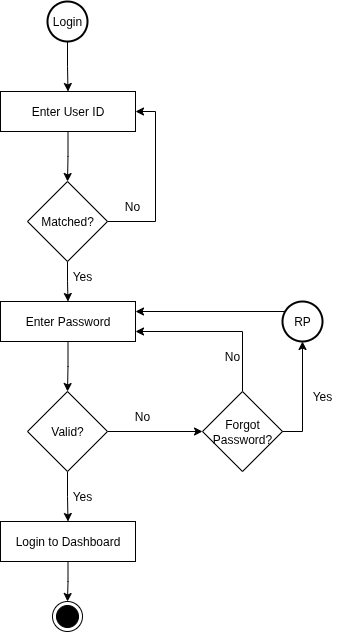

The diagram above was exported from draw.io. Its source (the exported page's mxGraphModel, read from the mxfile embedded in the PNG):
<mxGraphModel dx="872" dy="486" grid="1" gridSize="10" guides="1" tooltips="1" connect="1" arrows="1" fold="1" page="1" pageScale="1" pageWidth="850" pageHeight="1100" math="0" shadow="0">
  <root>
    <mxCell id="0" />
    <mxCell id="1" parent="0" />
    <mxCell id="tSb2kVTNdMHyD1WS6iE8-15" style="edgeStyle=orthogonalEdgeStyle;rounded=0;orthogonalLoop=1;jettySize=auto;html=1;exitX=0.5;exitY=1;exitDx=0;exitDy=0;exitPerimeter=0;entryX=0.5;entryY=0;entryDx=0;entryDy=0;" parent="1" source="tSb2kVTNdMHyD1WS6iE8-2" target="tSb2kVTNdMHyD1WS6iE8-6" edge="1">
      <mxGeometry relative="1" as="geometry" />
    </mxCell>
    <mxCell id="tSb2kVTNdMHyD1WS6iE8-2" value="Login" style="strokeWidth=2;html=1;shape=mxgraph.flowchart.start_2;whiteSpace=wrap;" parent="1" vertex="1">
      <mxGeometry x="405" y="30" width="40" height="40" as="geometry" />
    </mxCell>
    <mxCell id="tSb2kVTNdMHyD1WS6iE8-16" style="edgeStyle=orthogonalEdgeStyle;rounded=0;orthogonalLoop=1;jettySize=auto;html=1;exitX=0.5;exitY=1;exitDx=0;exitDy=0;entryX=0.5;entryY=0;entryDx=0;entryDy=0;" parent="1" source="tSb2kVTNdMHyD1WS6iE8-6" target="tSb2kVTNdMHyD1WS6iE8-8" edge="1">
      <mxGeometry relative="1" as="geometry" />
    </mxCell>
    <mxCell id="tSb2kVTNdMHyD1WS6iE8-6" value="Enter User ID" style="rounded=0;whiteSpace=wrap;html=1;" parent="1" vertex="1">
      <mxGeometry x="358" y="120" width="135" height="40" as="geometry" />
    </mxCell>
    <mxCell id="tSb2kVTNdMHyD1WS6iE8-18" style="edgeStyle=orthogonalEdgeStyle;rounded=0;orthogonalLoop=1;jettySize=auto;html=1;exitX=0.5;exitY=1;exitDx=0;exitDy=0;entryX=0.5;entryY=0;entryDx=0;entryDy=0;" parent="1" source="tSb2kVTNdMHyD1WS6iE8-7" target="tSb2kVTNdMHyD1WS6iE8-9" edge="1">
      <mxGeometry relative="1" as="geometry" />
    </mxCell>
    <mxCell id="tSb2kVTNdMHyD1WS6iE8-7" value="Enter Password" style="rounded=0;whiteSpace=wrap;html=1;" parent="1" vertex="1">
      <mxGeometry x="358" y="330" width="135" height="40" as="geometry" />
    </mxCell>
    <mxCell id="tSb2kVTNdMHyD1WS6iE8-17" style="edgeStyle=orthogonalEdgeStyle;rounded=0;orthogonalLoop=1;jettySize=auto;html=1;exitX=0.5;exitY=1;exitDx=0;exitDy=0;entryX=0.5;entryY=0;entryDx=0;entryDy=0;" parent="1" source="tSb2kVTNdMHyD1WS6iE8-8" target="tSb2kVTNdMHyD1WS6iE8-7" edge="1">
      <mxGeometry relative="1" as="geometry" />
    </mxCell>
    <mxCell id="BLvUMWSe898QMNke5hr--1" style="edgeStyle=orthogonalEdgeStyle;rounded=0;orthogonalLoop=1;jettySize=auto;html=1;exitX=1;exitY=0.5;exitDx=0;exitDy=0;entryX=1;entryY=0.5;entryDx=0;entryDy=0;" edge="1" parent="1" source="tSb2kVTNdMHyD1WS6iE8-8" target="tSb2kVTNdMHyD1WS6iE8-6">
      <mxGeometry relative="1" as="geometry" />
    </mxCell>
    <mxCell id="tSb2kVTNdMHyD1WS6iE8-8" value="Matched?" style="rhombus;whiteSpace=wrap;html=1;" parent="1" vertex="1">
      <mxGeometry x="385" y="210" width="80" height="80" as="geometry" />
    </mxCell>
    <mxCell id="tSb2kVTNdMHyD1WS6iE8-19" style="edgeStyle=orthogonalEdgeStyle;rounded=0;orthogonalLoop=1;jettySize=auto;html=1;exitX=0.5;exitY=1;exitDx=0;exitDy=0;entryX=0.5;entryY=0;entryDx=0;entryDy=0;" parent="1" source="tSb2kVTNdMHyD1WS6iE8-9" target="tSb2kVTNdMHyD1WS6iE8-11" edge="1">
      <mxGeometry relative="1" as="geometry" />
    </mxCell>
    <mxCell id="tSb2kVTNdMHyD1WS6iE8-20" style="edgeStyle=orthogonalEdgeStyle;rounded=0;orthogonalLoop=1;jettySize=auto;html=1;exitX=1;exitY=0.5;exitDx=0;exitDy=0;entryX=0;entryY=0.5;entryDx=0;entryDy=0;" parent="1" source="tSb2kVTNdMHyD1WS6iE8-9" target="tSb2kVTNdMHyD1WS6iE8-12" edge="1">
      <mxGeometry relative="1" as="geometry" />
    </mxCell>
    <mxCell id="tSb2kVTNdMHyD1WS6iE8-9" value="Valid?" style="rhombus;whiteSpace=wrap;html=1;" parent="1" vertex="1">
      <mxGeometry x="385" y="420" width="80" height="80" as="geometry" />
    </mxCell>
    <mxCell id="tSb2kVTNdMHyD1WS6iE8-32" style="edgeStyle=orthogonalEdgeStyle;rounded=0;orthogonalLoop=1;jettySize=auto;html=1;exitX=0.5;exitY=1;exitDx=0;exitDy=0;entryX=0.5;entryY=0;entryDx=0;entryDy=0;" parent="1" source="tSb2kVTNdMHyD1WS6iE8-11" target="tSb2kVTNdMHyD1WS6iE8-31" edge="1">
      <mxGeometry relative="1" as="geometry" />
    </mxCell>
    <mxCell id="tSb2kVTNdMHyD1WS6iE8-11" value="Login to Dashboard" style="rounded=0;whiteSpace=wrap;html=1;" parent="1" vertex="1">
      <mxGeometry x="358" y="550" width="135" height="40" as="geometry" />
    </mxCell>
    <mxCell id="tSb2kVTNdMHyD1WS6iE8-24" style="edgeStyle=orthogonalEdgeStyle;rounded=0;orthogonalLoop=1;jettySize=auto;html=1;exitX=0.5;exitY=0;exitDx=0;exitDy=0;entryX=1;entryY=0.75;entryDx=0;entryDy=0;" parent="1" source="tSb2kVTNdMHyD1WS6iE8-12" target="tSb2kVTNdMHyD1WS6iE8-7" edge="1">
      <mxGeometry relative="1" as="geometry" />
    </mxCell>
    <mxCell id="tSb2kVTNdMHyD1WS6iE8-12" value="Forgot Password?" style="rhombus;whiteSpace=wrap;html=1;" parent="1" vertex="1">
      <mxGeometry x="560" y="420" width="80" height="80" as="geometry" />
    </mxCell>
    <mxCell id="tSb2kVTNdMHyD1WS6iE8-25" style="edgeStyle=orthogonalEdgeStyle;rounded=0;orthogonalLoop=1;jettySize=auto;html=1;exitX=0.145;exitY=0.145;exitDx=0;exitDy=0;exitPerimeter=0;entryX=1;entryY=0.25;entryDx=0;entryDy=0;" parent="1" source="tSb2kVTNdMHyD1WS6iE8-14" target="tSb2kVTNdMHyD1WS6iE8-7" edge="1">
      <mxGeometry relative="1" as="geometry">
        <Array as="points">
          <mxPoint x="646" y="340" />
        </Array>
      </mxGeometry>
    </mxCell>
    <mxCell id="tSb2kVTNdMHyD1WS6iE8-14" value="RP" style="strokeWidth=2;html=1;shape=mxgraph.flowchart.start_2;whiteSpace=wrap;" parent="1" vertex="1">
      <mxGeometry x="640" y="330" width="40" height="40" as="geometry" />
    </mxCell>
    <mxCell id="tSb2kVTNdMHyD1WS6iE8-23" style="edgeStyle=orthogonalEdgeStyle;rounded=0;orthogonalLoop=1;jettySize=auto;html=1;exitX=1;exitY=0.5;exitDx=0;exitDy=0;entryX=0.5;entryY=1;entryDx=0;entryDy=0;entryPerimeter=0;" parent="1" source="tSb2kVTNdMHyD1WS6iE8-12" target="tSb2kVTNdMHyD1WS6iE8-14" edge="1">
      <mxGeometry relative="1" as="geometry" />
    </mxCell>
    <mxCell id="tSb2kVTNdMHyD1WS6iE8-26" value="Yes" style="text;html=1;align=center;verticalAlign=middle;whiteSpace=wrap;rounded=0;" parent="1" vertex="1">
      <mxGeometry x="410" y="510" width="60" height="30" as="geometry" />
    </mxCell>
    <mxCell id="tSb2kVTNdMHyD1WS6iE8-28" value="Yes" style="text;html=1;align=center;verticalAlign=middle;whiteSpace=wrap;rounded=0;" parent="1" vertex="1">
      <mxGeometry x="650" y="410" width="60" height="30" as="geometry" />
    </mxCell>
    <mxCell id="tSb2kVTNdMHyD1WS6iE8-29" value="No" style="text;html=1;align=center;verticalAlign=middle;whiteSpace=wrap;rounded=0;" parent="1" vertex="1">
      <mxGeometry x="470" y="430" width="60" height="30" as="geometry" />
    </mxCell>
    <mxCell id="tSb2kVTNdMHyD1WS6iE8-30" value="No" style="text;html=1;align=center;verticalAlign=middle;whiteSpace=wrap;rounded=0;" parent="1" vertex="1">
      <mxGeometry x="560" y="370" width="60" height="30" as="geometry" />
    </mxCell>
    <mxCell id="tSb2kVTNdMHyD1WS6iE8-31" value="" style="ellipse;html=1;shape=endState;fillColor=strokeColor;" parent="1" vertex="1">
      <mxGeometry x="410" y="630" width="30" height="30" as="geometry" />
    </mxCell>
    <mxCell id="BLvUMWSe898QMNke5hr--2" value="Yes" style="text;html=1;align=center;verticalAlign=middle;whiteSpace=wrap;rounded=0;" vertex="1" parent="1">
      <mxGeometry x="410" y="290" width="60" height="30" as="geometry" />
    </mxCell>
    <mxCell id="BLvUMWSe898QMNke5hr--3" value="No" style="text;html=1;align=center;verticalAlign=middle;whiteSpace=wrap;rounded=0;" vertex="1" parent="1">
      <mxGeometry x="460" y="220" width="60" height="30" as="geometry" />
    </mxCell>
  </root>
</mxGraphModel>